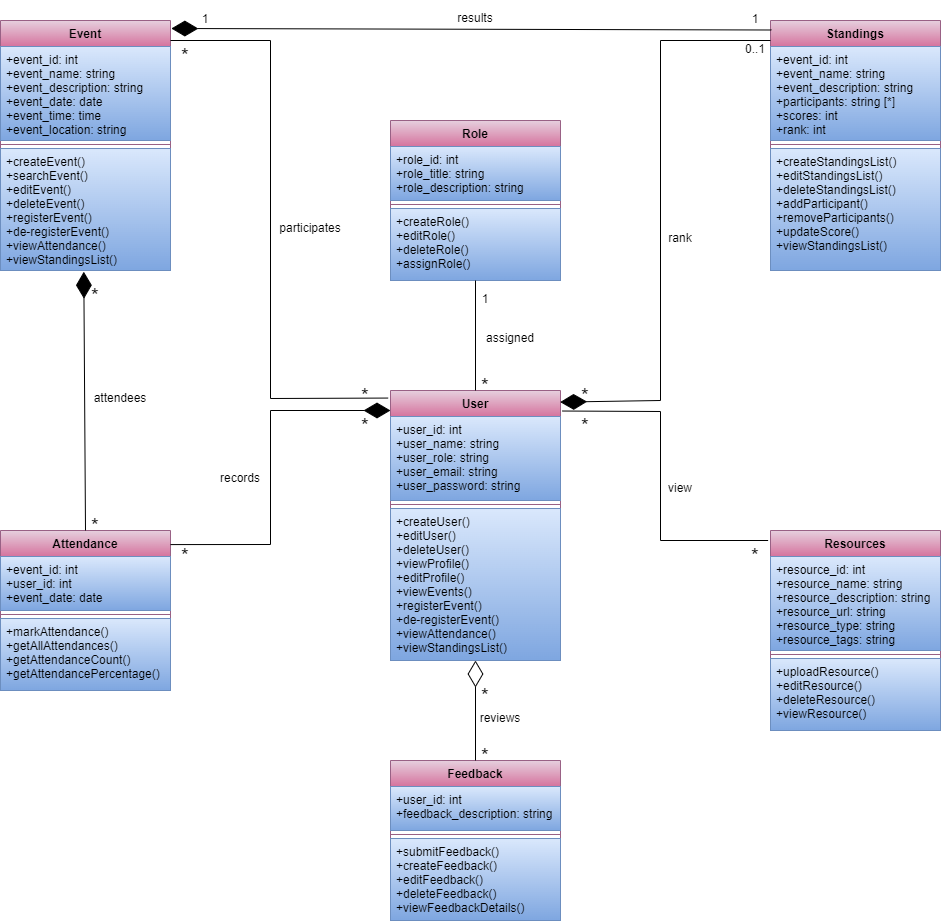

The diagram above was exported from draw.io. Its source (the exported page's mxGraphModel, read from the mxfile embedded in the PNG):
<mxGraphModel dx="1888" dy="1741" grid="1" gridSize="10" guides="1" tooltips="1" connect="1" arrows="1" fold="1" page="1" pageScale="1" pageWidth="850" pageHeight="1100" math="0" shadow="0">
  <root>
    <mxCell id="0" />
    <mxCell id="1" parent="0" />
    <mxCell id="sVsdmZSAXvLP-iZlqam1-5" value="User" style="swimlane;fontStyle=1;align=center;verticalAlign=top;childLayout=stackLayout;horizontal=1;startSize=26;horizontalStack=0;resizeParent=1;resizeParentMax=0;resizeLast=0;collapsible=1;marginBottom=0;fillColor=#e6d0de;strokeColor=#996185;gradientColor=#d5739d;" parent="1" vertex="1">
      <mxGeometry x="360" y="150" width="170" height="270" as="geometry" />
    </mxCell>
    <mxCell id="sVsdmZSAXvLP-iZlqam1-6" value="+user_id: int&#10;+user_name: string&#10;+user_role: string&#10;+user_email: string&#10;+user_password: string" style="text;strokeColor=#6c8ebf;fillColor=#dae8fc;align=left;verticalAlign=top;spacingLeft=4;spacingRight=4;overflow=hidden;rotatable=0;points=[[0,0.5],[1,0.5]];portConstraint=eastwest;gradientColor=#7ea6e0;" parent="sVsdmZSAXvLP-iZlqam1-5" vertex="1">
      <mxGeometry y="26" width="170" height="84" as="geometry" />
    </mxCell>
    <mxCell id="sVsdmZSAXvLP-iZlqam1-7" value="" style="line;strokeWidth=1;fillColor=none;align=left;verticalAlign=middle;spacingTop=-1;spacingLeft=3;spacingRight=3;rotatable=0;labelPosition=right;points=[];portConstraint=eastwest;strokeColor=inherit;" parent="sVsdmZSAXvLP-iZlqam1-5" vertex="1">
      <mxGeometry y="110" width="170" height="8" as="geometry" />
    </mxCell>
    <mxCell id="sVsdmZSAXvLP-iZlqam1-8" value="+createUser()&#10;+editUser()&#10;+deleteUser()&#10;+viewProfile()&#10;+editProfile()&#10;+viewEvents()&#10;+registerEvent()&#10;+de-registerEvent()&#10;+viewAttendance()&#10;+viewStandingsList()" style="text;strokeColor=#6c8ebf;fillColor=#dae8fc;align=left;verticalAlign=top;spacingLeft=4;spacingRight=4;overflow=hidden;rotatable=0;points=[[0,0.5],[1,0.5]];portConstraint=eastwest;gradientColor=#7ea6e0;" parent="sVsdmZSAXvLP-iZlqam1-5" vertex="1">
      <mxGeometry y="118" width="170" height="152" as="geometry" />
    </mxCell>
    <mxCell id="sVsdmZSAXvLP-iZlqam1-9" value="Event" style="swimlane;fontStyle=1;align=center;verticalAlign=top;childLayout=stackLayout;horizontal=1;startSize=26;horizontalStack=0;resizeParent=1;resizeParentMax=0;resizeLast=0;collapsible=1;marginBottom=0;fillColor=#e6d0de;strokeColor=#996185;gradientColor=#d5739d;" parent="1" vertex="1">
      <mxGeometry x="-30" y="-220" width="170" height="250" as="geometry" />
    </mxCell>
    <mxCell id="sVsdmZSAXvLP-iZlqam1-10" value="+event_id: int&#10;+event_name: string&#10;+event_description: string&#10;+event_date: date&#10;+event_time: time&#10;+event_location: string" style="text;strokeColor=#6c8ebf;fillColor=#dae8fc;align=left;verticalAlign=top;spacingLeft=4;spacingRight=4;overflow=hidden;rotatable=0;points=[[0,0.5],[1,0.5]];portConstraint=eastwest;gradientColor=#7ea6e0;" parent="sVsdmZSAXvLP-iZlqam1-9" vertex="1">
      <mxGeometry y="26" width="170" height="94" as="geometry" />
    </mxCell>
    <mxCell id="sVsdmZSAXvLP-iZlqam1-11" value="" style="line;strokeWidth=1;fillColor=none;align=left;verticalAlign=middle;spacingTop=-1;spacingLeft=3;spacingRight=3;rotatable=0;labelPosition=right;points=[];portConstraint=eastwest;strokeColor=inherit;" parent="sVsdmZSAXvLP-iZlqam1-9" vertex="1">
      <mxGeometry y="120" width="170" height="8" as="geometry" />
    </mxCell>
    <mxCell id="sVsdmZSAXvLP-iZlqam1-12" value="+createEvent()&#10;+searchEvent()&#10;+editEvent()&#10;+deleteEvent()&#10;+registerEvent()&#10;+de-registerEvent()&#10;+viewAttendance()&#10;+viewStandingsList()" style="text;strokeColor=#6c8ebf;fillColor=#dae8fc;align=left;verticalAlign=top;spacingLeft=4;spacingRight=4;overflow=hidden;rotatable=0;points=[[0,0.5],[1,0.5]];portConstraint=eastwest;gradientColor=#7ea6e0;" parent="sVsdmZSAXvLP-iZlqam1-9" vertex="1">
      <mxGeometry y="128" width="170" height="122" as="geometry" />
    </mxCell>
    <mxCell id="sVsdmZSAXvLP-iZlqam1-13" value="Attendance" style="swimlane;fontStyle=1;align=center;verticalAlign=top;childLayout=stackLayout;horizontal=1;startSize=26;horizontalStack=0;resizeParent=1;resizeParentMax=0;resizeLast=0;collapsible=1;marginBottom=0;fillColor=#e6d0de;strokeColor=#996185;gradientColor=#d5739d;" parent="1" vertex="1">
      <mxGeometry x="-30" y="290" width="170" height="160" as="geometry" />
    </mxCell>
    <mxCell id="sVsdmZSAXvLP-iZlqam1-14" value="+event_id: int&#10;+user_id: int&#10;+event_date: date" style="text;strokeColor=#6c8ebf;fillColor=#dae8fc;align=left;verticalAlign=top;spacingLeft=4;spacingRight=4;overflow=hidden;rotatable=0;points=[[0,0.5],[1,0.5]];portConstraint=eastwest;gradientColor=#7ea6e0;" parent="sVsdmZSAXvLP-iZlqam1-13" vertex="1">
      <mxGeometry y="26" width="170" height="54" as="geometry" />
    </mxCell>
    <mxCell id="sVsdmZSAXvLP-iZlqam1-15" value="" style="line;strokeWidth=1;fillColor=none;align=left;verticalAlign=middle;spacingTop=-1;spacingLeft=3;spacingRight=3;rotatable=0;labelPosition=right;points=[];portConstraint=eastwest;strokeColor=inherit;" parent="sVsdmZSAXvLP-iZlqam1-13" vertex="1">
      <mxGeometry y="80" width="170" height="8" as="geometry" />
    </mxCell>
    <mxCell id="sVsdmZSAXvLP-iZlqam1-16" value="+markAttendance()&#10;+getAllAttendances()&#10;+getAttendanceCount()&#10;+getAttendancePercentage()" style="text;strokeColor=#6c8ebf;fillColor=#dae8fc;align=left;verticalAlign=top;spacingLeft=4;spacingRight=4;overflow=hidden;rotatable=0;points=[[0,0.5],[1,0.5]];portConstraint=eastwest;gradientColor=#7ea6e0;" parent="sVsdmZSAXvLP-iZlqam1-13" vertex="1">
      <mxGeometry y="88" width="170" height="72" as="geometry" />
    </mxCell>
    <mxCell id="sVsdmZSAXvLP-iZlqam1-17" value="Resources" style="swimlane;fontStyle=1;align=center;verticalAlign=top;childLayout=stackLayout;horizontal=1;startSize=26;horizontalStack=0;resizeParent=1;resizeParentMax=0;resizeLast=0;collapsible=1;marginBottom=0;fillColor=#e6d0de;strokeColor=#996185;gradientColor=#d5739d;" parent="1" vertex="1">
      <mxGeometry x="740" y="290" width="170" height="200" as="geometry" />
    </mxCell>
    <mxCell id="sVsdmZSAXvLP-iZlqam1-18" value="+resource_id: int&#10;+resource_name: string&#10;+resource_description: string&#10;+resource_url: string&#10;+resource_type: string&#10;+resource_tags: string" style="text;strokeColor=#6c8ebf;fillColor=#dae8fc;align=left;verticalAlign=top;spacingLeft=4;spacingRight=4;overflow=hidden;rotatable=0;points=[[0,0.5],[1,0.5]];portConstraint=eastwest;gradientColor=#7ea6e0;" parent="sVsdmZSAXvLP-iZlqam1-17" vertex="1">
      <mxGeometry y="26" width="170" height="94" as="geometry" />
    </mxCell>
    <mxCell id="sVsdmZSAXvLP-iZlqam1-19" value="" style="line;strokeWidth=1;fillColor=none;align=left;verticalAlign=middle;spacingTop=-1;spacingLeft=3;spacingRight=3;rotatable=0;labelPosition=right;points=[];portConstraint=eastwest;strokeColor=inherit;" parent="sVsdmZSAXvLP-iZlqam1-17" vertex="1">
      <mxGeometry y="120" width="170" height="8" as="geometry" />
    </mxCell>
    <mxCell id="sVsdmZSAXvLP-iZlqam1-20" value="+uploadResource()&#10;+editResource()&#10;+deleteResource()&#10;+viewResource()" style="text;strokeColor=#6c8ebf;fillColor=#dae8fc;align=left;verticalAlign=top;spacingLeft=4;spacingRight=4;overflow=hidden;rotatable=0;points=[[0,0.5],[1,0.5]];portConstraint=eastwest;gradientColor=#7ea6e0;" parent="sVsdmZSAXvLP-iZlqam1-17" vertex="1">
      <mxGeometry y="128" width="170" height="72" as="geometry" />
    </mxCell>
    <mxCell id="sVsdmZSAXvLP-iZlqam1-21" value="Standings" style="swimlane;fontStyle=1;align=center;verticalAlign=top;childLayout=stackLayout;horizontal=1;startSize=26;horizontalStack=0;resizeParent=1;resizeParentMax=0;resizeLast=0;collapsible=1;marginBottom=0;fillColor=#e6d0de;strokeColor=#996185;gradientColor=#d5739d;" parent="1" vertex="1">
      <mxGeometry x="740" y="-220" width="170" height="250" as="geometry" />
    </mxCell>
    <mxCell id="sVsdmZSAXvLP-iZlqam1-22" value="+event_id: int&#10;+event_name: string&#10;+event_description: string&#10;+participants: string [*] &#10;+scores: int&#10;+rank: int" style="text;strokeColor=#6c8ebf;fillColor=#dae8fc;align=left;verticalAlign=top;spacingLeft=4;spacingRight=4;overflow=hidden;rotatable=0;points=[[0,0.5],[1,0.5]];portConstraint=eastwest;gradientColor=#7ea6e0;" parent="sVsdmZSAXvLP-iZlqam1-21" vertex="1">
      <mxGeometry y="26" width="170" height="94" as="geometry" />
    </mxCell>
    <mxCell id="sVsdmZSAXvLP-iZlqam1-23" value="" style="line;strokeWidth=1;fillColor=none;align=left;verticalAlign=middle;spacingTop=-1;spacingLeft=3;spacingRight=3;rotatable=0;labelPosition=right;points=[];portConstraint=eastwest;strokeColor=inherit;" parent="sVsdmZSAXvLP-iZlqam1-21" vertex="1">
      <mxGeometry y="120" width="170" height="8" as="geometry" />
    </mxCell>
    <mxCell id="sVsdmZSAXvLP-iZlqam1-24" value="+createStandingsList()&#10;+editStandingsList()&#10;+deleteStandingsList()&#10;+addParticipant()&#10;+removeParticipants()&#10;+updateScore()&#10;+viewStandingsList()" style="text;strokeColor=#6c8ebf;fillColor=#dae8fc;align=left;verticalAlign=top;spacingLeft=4;spacingRight=4;overflow=hidden;rotatable=0;points=[[0,0.5],[1,0.5]];portConstraint=eastwest;gradientColor=#7ea6e0;" parent="sVsdmZSAXvLP-iZlqam1-21" vertex="1">
      <mxGeometry y="128" width="170" height="122" as="geometry" />
    </mxCell>
    <mxCell id="sVsdmZSAXvLP-iZlqam1-25" value="Feedback" style="swimlane;fontStyle=1;align=center;verticalAlign=top;childLayout=stackLayout;horizontal=1;startSize=26;horizontalStack=0;resizeParent=1;resizeParentMax=0;resizeLast=0;collapsible=1;marginBottom=0;fillColor=#e6d0de;strokeColor=#996185;gradientColor=#d5739d;" parent="1" vertex="1">
      <mxGeometry x="360" y="520" width="170" height="160" as="geometry" />
    </mxCell>
    <mxCell id="sVsdmZSAXvLP-iZlqam1-26" value="+user_id: int&#10;+feedback_description: string" style="text;strokeColor=#6c8ebf;fillColor=#dae8fc;align=left;verticalAlign=top;spacingLeft=4;spacingRight=4;overflow=hidden;rotatable=0;points=[[0,0.5],[1,0.5]];portConstraint=eastwest;gradientColor=#7ea6e0;" parent="sVsdmZSAXvLP-iZlqam1-25" vertex="1">
      <mxGeometry y="26" width="170" height="44" as="geometry" />
    </mxCell>
    <mxCell id="sVsdmZSAXvLP-iZlqam1-27" value="" style="line;strokeWidth=1;fillColor=none;align=left;verticalAlign=middle;spacingTop=-1;spacingLeft=3;spacingRight=3;rotatable=0;labelPosition=right;points=[];portConstraint=eastwest;strokeColor=inherit;" parent="sVsdmZSAXvLP-iZlqam1-25" vertex="1">
      <mxGeometry y="70" width="170" height="8" as="geometry" />
    </mxCell>
    <mxCell id="sVsdmZSAXvLP-iZlqam1-28" value="+submitFeedback()&#10;+createFeedback()&#10;+editFeedback()&#10;+deleteFeedback()&#10;+viewFeedbackDetails()" style="text;strokeColor=#6c8ebf;fillColor=#dae8fc;align=left;verticalAlign=top;spacingLeft=4;spacingRight=4;overflow=hidden;rotatable=0;points=[[0,0.5],[1,0.5]];portConstraint=eastwest;gradientColor=#7ea6e0;" parent="sVsdmZSAXvLP-iZlqam1-25" vertex="1">
      <mxGeometry y="78" width="170" height="82" as="geometry" />
    </mxCell>
    <mxCell id="sVsdmZSAXvLP-iZlqam1-29" value="Role" style="swimlane;fontStyle=1;align=center;verticalAlign=top;childLayout=stackLayout;horizontal=1;startSize=26;horizontalStack=0;resizeParent=1;resizeParentMax=0;resizeLast=0;collapsible=1;marginBottom=0;fillColor=#e6d0de;strokeColor=#996185;gradientColor=#d5739d;" parent="1" vertex="1">
      <mxGeometry x="360" y="-120" width="170" height="160" as="geometry" />
    </mxCell>
    <mxCell id="sVsdmZSAXvLP-iZlqam1-30" value="+role_id: int&#10;+role_title: string&#10;+role_description: string" style="text;strokeColor=#6c8ebf;fillColor=#dae8fc;align=left;verticalAlign=top;spacingLeft=4;spacingRight=4;overflow=hidden;rotatable=0;points=[[0,0.5],[1,0.5]];portConstraint=eastwest;gradientColor=#7ea6e0;" parent="sVsdmZSAXvLP-iZlqam1-29" vertex="1">
      <mxGeometry y="26" width="170" height="54" as="geometry" />
    </mxCell>
    <mxCell id="sVsdmZSAXvLP-iZlqam1-31" value="" style="line;strokeWidth=1;fillColor=none;align=left;verticalAlign=middle;spacingTop=-1;spacingLeft=3;spacingRight=3;rotatable=0;labelPosition=right;points=[];portConstraint=eastwest;strokeColor=inherit;" parent="sVsdmZSAXvLP-iZlqam1-29" vertex="1">
      <mxGeometry y="80" width="170" height="8" as="geometry" />
    </mxCell>
    <mxCell id="sVsdmZSAXvLP-iZlqam1-32" value="+createRole()&#10;+editRole()&#10;+deleteRole()&#10;+assignRole()" style="text;strokeColor=#6c8ebf;fillColor=#dae8fc;align=left;verticalAlign=top;spacingLeft=4;spacingRight=4;overflow=hidden;rotatable=0;points=[[0,0.5],[1,0.5]];portConstraint=eastwest;gradientColor=#7ea6e0;" parent="sVsdmZSAXvLP-iZlqam1-29" vertex="1">
      <mxGeometry y="88" width="170" height="72" as="geometry" />
    </mxCell>
    <mxCell id="SaP076cdi0vkJOhUIabf-9" value="" style="endArrow=diamondThin;endFill=1;endSize=24;html=1;rounded=0;entryX=1.005;entryY=0.032;entryDx=0;entryDy=0;entryPerimeter=0;exitX=0.005;exitY=0.038;exitDx=0;exitDy=0;exitPerimeter=0;" parent="1" source="sVsdmZSAXvLP-iZlqam1-21" target="sVsdmZSAXvLP-iZlqam1-9" edge="1">
      <mxGeometry width="160" relative="1" as="geometry">
        <mxPoint x="270" y="-240" as="sourcePoint" />
        <mxPoint x="430" y="-240" as="targetPoint" />
      </mxGeometry>
    </mxCell>
    <mxCell id="SaP076cdi0vkJOhUIabf-10" value="" style="endArrow=diamondThin;endFill=1;endSize=24;html=1;rounded=0;exitX=0.5;exitY=0;exitDx=0;exitDy=0;entryX=0.49;entryY=1.01;entryDx=0;entryDy=0;entryPerimeter=0;" parent="1" source="sVsdmZSAXvLP-iZlqam1-13" target="sVsdmZSAXvLP-iZlqam1-12" edge="1">
      <mxGeometry width="160" relative="1" as="geometry">
        <mxPoint x="400" y="90" as="sourcePoint" />
        <mxPoint x="50" y="30" as="targetPoint" />
      </mxGeometry>
    </mxCell>
    <mxCell id="SaP076cdi0vkJOhUIabf-11" value="" style="endArrow=diamondThin;endFill=1;endSize=24;html=1;rounded=0;entryX=0.998;entryY=0.043;entryDx=0;entryDy=0;entryPerimeter=0;" parent="1" target="sVsdmZSAXvLP-iZlqam1-5" edge="1">
      <mxGeometry width="160" relative="1" as="geometry">
        <mxPoint x="740" y="-200" as="sourcePoint" />
        <mxPoint x="770" y="120" as="targetPoint" />
        <Array as="points">
          <mxPoint x="630" y="-200" />
          <mxPoint x="630" y="160" />
        </Array>
      </mxGeometry>
    </mxCell>
    <mxCell id="SaP076cdi0vkJOhUIabf-15" value="" style="endArrow=diamondThin;endFill=0;endSize=24;html=1;rounded=0;exitX=0.5;exitY=0;exitDx=0;exitDy=0;" parent="1" source="sVsdmZSAXvLP-iZlqam1-25" target="sVsdmZSAXvLP-iZlqam1-8" edge="1">
      <mxGeometry width="160" relative="1" as="geometry">
        <mxPoint x="360" y="290" as="sourcePoint" />
        <mxPoint x="520" y="290" as="targetPoint" />
      </mxGeometry>
    </mxCell>
    <mxCell id="SaP076cdi0vkJOhUIabf-19" value="" style="endArrow=none;html=1;rounded=0;exitX=1.012;exitY=0.076;exitDx=0;exitDy=0;exitPerimeter=0;entryX=-0.014;entryY=0.05;entryDx=0;entryDy=0;entryPerimeter=0;" parent="1" source="sVsdmZSAXvLP-iZlqam1-5" target="sVsdmZSAXvLP-iZlqam1-17" edge="1">
      <mxGeometry width="50" height="50" relative="1" as="geometry">
        <mxPoint x="410" y="310" as="sourcePoint" />
        <mxPoint x="640" y="290" as="targetPoint" />
        <Array as="points">
          <mxPoint x="630" y="171" />
          <mxPoint x="630" y="300" />
        </Array>
      </mxGeometry>
    </mxCell>
    <mxCell id="SaP076cdi0vkJOhUIabf-21" value="" style="endArrow=none;html=1;rounded=0;entryX=0.5;entryY=1;entryDx=0;entryDy=0;exitX=0.5;exitY=0;exitDx=0;exitDy=0;" parent="1" source="sVsdmZSAXvLP-iZlqam1-5" target="sVsdmZSAXvLP-iZlqam1-29" edge="1">
      <mxGeometry width="50" height="50" relative="1" as="geometry">
        <mxPoint x="410" y="110" as="sourcePoint" />
        <mxPoint x="460" y="60" as="targetPoint" />
      </mxGeometry>
    </mxCell>
    <mxCell id="SaP076cdi0vkJOhUIabf-22" value="" style="endArrow=none;html=1;rounded=0;exitX=1;exitY=0.08;exitDx=0;exitDy=0;exitPerimeter=0;entryX=-0.014;entryY=0.028;entryDx=0;entryDy=0;entryPerimeter=0;" parent="1" source="sVsdmZSAXvLP-iZlqam1-9" target="sVsdmZSAXvLP-iZlqam1-5" edge="1">
      <mxGeometry width="50" height="50" relative="1" as="geometry">
        <mxPoint x="410" y="110" as="sourcePoint" />
        <mxPoint x="350" y="140" as="targetPoint" />
        <Array as="points">
          <mxPoint x="240" y="-200" />
          <mxPoint x="240" y="158" />
        </Array>
      </mxGeometry>
    </mxCell>
    <mxCell id="90qwJ54aqSCw-u_Mze5y-1" value="" style="endArrow=diamondThin;endFill=1;endSize=24;html=1;rounded=0;exitX=1;exitY=0.088;exitDx=0;exitDy=0;exitPerimeter=0;" parent="1" source="sVsdmZSAXvLP-iZlqam1-13" edge="1">
      <mxGeometry width="160" relative="1" as="geometry">
        <mxPoint x="370" y="80" as="sourcePoint" />
        <mxPoint x="360" y="170" as="targetPoint" />
        <Array as="points">
          <mxPoint x="240" y="304" />
          <mxPoint x="240" y="170" />
        </Array>
      </mxGeometry>
    </mxCell>
    <mxCell id="90qwJ54aqSCw-u_Mze5y-2" value="&lt;font style=&quot;font-size: 20px;&quot;&gt;*&lt;/font&gt;" style="text;html=1;strokeColor=none;fillColor=none;align=center;verticalAlign=middle;whiteSpace=wrap;rounded=0;" parent="1" vertex="1">
      <mxGeometry x="425" y="130" width="60" height="30" as="geometry" />
    </mxCell>
    <mxCell id="90qwJ54aqSCw-u_Mze5y-3" value="&lt;font style=&quot;font-size: 12px;&quot;&gt;assigned&lt;/font&gt;" style="text;html=1;strokeColor=none;fillColor=none;align=center;verticalAlign=middle;whiteSpace=wrap;rounded=0;fontSize=22;" parent="1" vertex="1">
      <mxGeometry x="450" y="80" width="60" height="30" as="geometry" />
    </mxCell>
    <mxCell id="90qwJ54aqSCw-u_Mze5y-4" value="&lt;font style=&quot;font-size: 12px;&quot;&gt;reviews&lt;/font&gt;" style="text;html=1;strokeColor=none;fillColor=none;align=center;verticalAlign=middle;whiteSpace=wrap;rounded=0;fontSize=22;" parent="1" vertex="1">
      <mxGeometry x="440" y="460" width="60" height="30" as="geometry" />
    </mxCell>
    <mxCell id="90qwJ54aqSCw-u_Mze5y-5" value="&lt;font style=&quot;font-size: 12px;&quot;&gt;view&lt;/font&gt;" style="text;html=1;strokeColor=none;fillColor=none;align=center;verticalAlign=middle;whiteSpace=wrap;rounded=0;fontSize=22;" parent="1" vertex="1">
      <mxGeometry x="620" y="230" width="60" height="30" as="geometry" />
    </mxCell>
    <mxCell id="90qwJ54aqSCw-u_Mze5y-6" value="&lt;font style=&quot;font-size: 12px;&quot;&gt;participates&lt;/font&gt;" style="text;html=1;strokeColor=none;fillColor=none;align=center;verticalAlign=middle;whiteSpace=wrap;rounded=0;fontSize=22;" parent="1" vertex="1">
      <mxGeometry x="250" y="-30" width="60" height="30" as="geometry" />
    </mxCell>
    <mxCell id="90qwJ54aqSCw-u_Mze5y-7" value="&lt;font style=&quot;font-size: 12px;&quot;&gt;results&lt;/font&gt;" style="text;html=1;strokeColor=none;fillColor=none;align=center;verticalAlign=middle;whiteSpace=wrap;rounded=0;fontSize=22;" parent="1" vertex="1">
      <mxGeometry x="415" y="-240" width="60" height="30" as="geometry" />
    </mxCell>
    <mxCell id="90qwJ54aqSCw-u_Mze5y-8" value="&lt;font style=&quot;font-size: 12px;&quot;&gt;attendees&lt;/font&gt;" style="text;html=1;strokeColor=none;fillColor=none;align=center;verticalAlign=middle;whiteSpace=wrap;rounded=0;fontSize=22;" parent="1" vertex="1">
      <mxGeometry x="50" y="140" width="80" height="30" as="geometry" />
    </mxCell>
    <mxCell id="90qwJ54aqSCw-u_Mze5y-9" value="&lt;font style=&quot;font-size: 12px;&quot;&gt;records&lt;/font&gt;" style="text;html=1;strokeColor=none;fillColor=none;align=center;verticalAlign=middle;whiteSpace=wrap;rounded=0;fontSize=22;" parent="1" vertex="1">
      <mxGeometry x="180" y="220" width="60" height="30" as="geometry" />
    </mxCell>
    <mxCell id="90qwJ54aqSCw-u_Mze5y-10" value="&lt;font style=&quot;font-size: 12px;&quot;&gt;rank&lt;/font&gt;" style="text;html=1;strokeColor=none;fillColor=none;align=center;verticalAlign=middle;whiteSpace=wrap;rounded=0;fontSize=22;" parent="1" vertex="1">
      <mxGeometry x="620" y="-20" width="60" height="30" as="geometry" />
    </mxCell>
    <mxCell id="90qwJ54aqSCw-u_Mze5y-11" value="&lt;font style=&quot;font-size: 20px;&quot;&gt;*&lt;/font&gt;" style="text;html=1;strokeColor=none;fillColor=none;align=center;verticalAlign=middle;whiteSpace=wrap;rounded=0;" parent="1" vertex="1">
      <mxGeometry x="50" y="270" width="30" height="30" as="geometry" />
    </mxCell>
    <mxCell id="90qwJ54aqSCw-u_Mze5y-15" value="&lt;font style=&quot;font-size: 20px;&quot;&gt;*&lt;/font&gt;" style="text;html=1;strokeColor=none;fillColor=none;align=center;verticalAlign=middle;whiteSpace=wrap;rounded=0;" parent="1" vertex="1">
      <mxGeometry x="710" y="300" width="30" height="30" as="geometry" />
    </mxCell>
    <mxCell id="90qwJ54aqSCw-u_Mze5y-17" value="&lt;font style=&quot;font-size: 20px;&quot;&gt;*&lt;/font&gt;" style="text;html=1;strokeColor=none;fillColor=none;align=center;verticalAlign=middle;whiteSpace=wrap;rounded=0;" parent="1" vertex="1">
      <mxGeometry x="540" y="170" width="30" height="30" as="geometry" />
    </mxCell>
    <mxCell id="90qwJ54aqSCw-u_Mze5y-18" value="&lt;font style=&quot;font-size: 20px;&quot;&gt;*&lt;/font&gt;" style="text;html=1;strokeColor=none;fillColor=none;align=center;verticalAlign=middle;whiteSpace=wrap;rounded=0;" parent="1" vertex="1">
      <mxGeometry x="140" y="300" width="30" height="30" as="geometry" />
    </mxCell>
    <mxCell id="90qwJ54aqSCw-u_Mze5y-19" value="&lt;font style=&quot;font-size: 20px;&quot;&gt;*&lt;/font&gt;" style="text;html=1;strokeColor=none;fillColor=none;align=center;verticalAlign=middle;whiteSpace=wrap;rounded=0;" parent="1" vertex="1">
      <mxGeometry x="320" y="170" width="30" height="30" as="geometry" />
    </mxCell>
    <mxCell id="90qwJ54aqSCw-u_Mze5y-20" value="&lt;font style=&quot;font-size: 20px;&quot;&gt;*&lt;/font&gt;" style="text;html=1;strokeColor=none;fillColor=none;align=center;verticalAlign=middle;whiteSpace=wrap;rounded=0;" parent="1" vertex="1">
      <mxGeometry x="140" y="-200" width="30" height="30" as="geometry" />
    </mxCell>
    <mxCell id="90qwJ54aqSCw-u_Mze5y-21" value="&lt;font style=&quot;font-size: 20px;&quot;&gt;*&lt;/font&gt;" style="text;html=1;strokeColor=none;fillColor=none;align=center;verticalAlign=middle;whiteSpace=wrap;rounded=0;" parent="1" vertex="1">
      <mxGeometry x="320" y="140" width="30" height="30" as="geometry" />
    </mxCell>
    <mxCell id="90qwJ54aqSCw-u_Mze5y-22" value="&lt;font style=&quot;font-size: 20px;&quot;&gt;*&lt;/font&gt;" style="text;html=1;strokeColor=none;fillColor=none;align=center;verticalAlign=middle;whiteSpace=wrap;rounded=0;" parent="1" vertex="1">
      <mxGeometry x="50" y="40" width="30" height="30" as="geometry" />
    </mxCell>
    <mxCell id="90qwJ54aqSCw-u_Mze5y-24" value="&lt;font style=&quot;font-size: 12px;&quot;&gt;1&lt;/font&gt;" style="text;html=1;strokeColor=none;fillColor=none;align=center;verticalAlign=middle;whiteSpace=wrap;rounded=0;fontSize=20;" parent="1" vertex="1">
      <mxGeometry x="440" y="40" width="30" height="30" as="geometry" />
    </mxCell>
    <mxCell id="90qwJ54aqSCw-u_Mze5y-25" value="&lt;font style=&quot;font-size: 20px;&quot;&gt;*&lt;/font&gt;" style="text;html=1;strokeColor=none;fillColor=none;align=center;verticalAlign=middle;whiteSpace=wrap;rounded=0;" parent="1" vertex="1">
      <mxGeometry x="440" y="500" width="30" height="30" as="geometry" />
    </mxCell>
    <mxCell id="90qwJ54aqSCw-u_Mze5y-28" value="&lt;font style=&quot;font-size: 20px;&quot;&gt;*&lt;/font&gt;" style="text;html=1;strokeColor=none;fillColor=none;align=center;verticalAlign=middle;whiteSpace=wrap;rounded=0;" parent="1" vertex="1">
      <mxGeometry x="440" y="440" width="30" height="30" as="geometry" />
    </mxCell>
    <mxCell id="90qwJ54aqSCw-u_Mze5y-29" value="&lt;font style=&quot;font-size: 12px;&quot;&gt;1&lt;/font&gt;" style="text;html=1;strokeColor=none;fillColor=none;align=center;verticalAlign=middle;whiteSpace=wrap;rounded=0;fontSize=20;" parent="1" vertex="1">
      <mxGeometry x="160" y="-240" width="30" height="30" as="geometry" />
    </mxCell>
    <mxCell id="90qwJ54aqSCw-u_Mze5y-30" value="&lt;font style=&quot;font-size: 12px;&quot;&gt;1&lt;/font&gt;" style="text;html=1;strokeColor=none;fillColor=none;align=center;verticalAlign=middle;whiteSpace=wrap;rounded=0;fontSize=20;" parent="1" vertex="1">
      <mxGeometry x="710" y="-240" width="30" height="30" as="geometry" />
    </mxCell>
    <mxCell id="90qwJ54aqSCw-u_Mze5y-32" value="&lt;font style=&quot;font-size: 20px;&quot;&gt;*&lt;/font&gt;" style="text;html=1;strokeColor=none;fillColor=none;align=center;verticalAlign=middle;whiteSpace=wrap;rounded=0;" parent="1" vertex="1">
      <mxGeometry x="540" y="140" width="30" height="30" as="geometry" />
    </mxCell>
    <mxCell id="90qwJ54aqSCw-u_Mze5y-33" value="&lt;font style=&quot;font-size: 12px;&quot;&gt;0..1&lt;/font&gt;" style="text;html=1;strokeColor=none;fillColor=none;align=center;verticalAlign=middle;whiteSpace=wrap;rounded=0;fontSize=20;" parent="1" vertex="1">
      <mxGeometry x="710" y="-210" width="30" height="30" as="geometry" />
    </mxCell>
  </root>
</mxGraphModel>